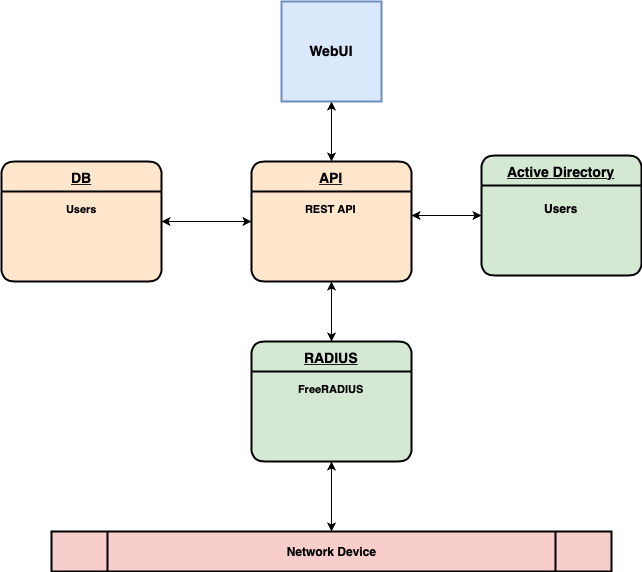

The diagram above was exported from draw.io. Its source (the exported page's mxGraphModel, read from the mxfile embedded in the PNG):
<mxGraphModel dx="1085" dy="1010" grid="1" gridSize="10" guides="1" tooltips="1" connect="1" arrows="1" fold="1" page="1" pageScale="1" pageWidth="827" pageHeight="1169" math="0" shadow="0">
  <root>
    <mxCell id="0" />
    <mxCell id="1" parent="0" />
    <mxCell id="zW_RqAdQi0LlIzgW4AgM-49" value="" style="group" parent="1" vertex="1" connectable="0">
      <mxGeometry x="112.5" y="560" width="160" height="120" as="geometry" />
    </mxCell>
    <mxCell id="zW_RqAdQi0LlIzgW4AgM-22" value="DB" style="swimlane;childLayout=stackLayout;horizontal=1;startSize=30;horizontalStack=0;fillColor=#ffe6cc;rounded=1;fontSize=14;fontStyle=5;strokeWidth=2;resizeParent=0;resizeLast=1;shadow=0;dashed=0;align=center;glass=0;strokeColor=#000000;comic=0;swimlaneLine=1;swimlaneFillColor=#FFE6CC;html=1;" parent="zW_RqAdQi0LlIzgW4AgM-49" vertex="1">
      <mxGeometry x="-2.5" width="160" height="120" as="geometry">
        <mxRectangle x="295" y="380" width="40" height="30" as="alternateBounds" />
      </mxGeometry>
    </mxCell>
    <mxCell id="zW_RqAdQi0LlIzgW4AgM-48" value="&lt;font style=&quot;font-size: 11px&quot;&gt;&lt;b&gt;Users&lt;/b&gt;&lt;br&gt;&lt;/font&gt;" style="text;html=1;resizable=0;points=[];autosize=1;align=center;verticalAlign=top;spacingTop=-4;fontSize=21;" parent="zW_RqAdQi0LlIzgW4AgM-22" vertex="1">
      <mxGeometry y="30" width="160" height="90" as="geometry" />
    </mxCell>
    <mxCell id="zW_RqAdQi0LlIzgW4AgM-50" value="" style="group" parent="1" vertex="1" connectable="0">
      <mxGeometry x="360" y="560" width="160" height="120" as="geometry" />
    </mxCell>
    <mxCell id="zW_RqAdQi0LlIzgW4AgM-51" value="API" style="swimlane;childLayout=stackLayout;horizontal=1;startSize=30;horizontalStack=0;fillColor=#ffe6cc;rounded=1;fontSize=14;fontStyle=5;strokeWidth=2;resizeParent=0;resizeLast=1;shadow=0;dashed=0;align=center;glass=0;strokeColor=#000000;comic=0;swimlaneLine=1;swimlaneFillColor=#FFE6CC;html=1;" parent="zW_RqAdQi0LlIzgW4AgM-50" vertex="1">
      <mxGeometry width="160" height="120" as="geometry">
        <mxRectangle x="295" y="380" width="40" height="30" as="alternateBounds" />
      </mxGeometry>
    </mxCell>
    <mxCell id="zW_RqAdQi0LlIzgW4AgM-52" value="&lt;font style=&quot;font-size: 11px&quot;&gt;&lt;b&gt;REST API&lt;/b&gt;&lt;br&gt;&lt;/font&gt;" style="text;html=1;resizable=0;points=[];autosize=1;align=center;verticalAlign=top;spacingTop=-4;fontSize=21;" parent="zW_RqAdQi0LlIzgW4AgM-51" vertex="1">
      <mxGeometry y="30" width="160" height="90" as="geometry" />
    </mxCell>
    <mxCell id="zW_RqAdQi0LlIzgW4AgM-59" style="edgeStyle=orthogonalEdgeStyle;rounded=0;orthogonalLoop=1;jettySize=auto;html=1;entryX=1;entryY=0.333;entryDx=0;entryDy=0;entryPerimeter=0;fontSize=21;startArrow=classic;startFill=1;" parent="1" source="zW_RqAdQi0LlIzgW4AgM-51" target="zW_RqAdQi0LlIzgW4AgM-48" edge="1">
      <mxGeometry relative="1" as="geometry" />
    </mxCell>
    <mxCell id="zW_RqAdQi0LlIzgW4AgM-61" value="" style="group;fillColor=#d5e8d4;strokeColor=#82b366;rounded=1;" parent="1" vertex="1" connectable="0">
      <mxGeometry x="360" y="740" width="160" height="120" as="geometry" />
    </mxCell>
    <mxCell id="zW_RqAdQi0LlIzgW4AgM-62" value="RADIUS" style="swimlane;childLayout=stackLayout;horizontal=1;startSize=30;horizontalStack=0;fillColor=#d5e8d4;rounded=1;fontSize=14;fontStyle=5;strokeWidth=2;resizeParent=0;resizeLast=1;shadow=0;dashed=0;align=center;glass=0;strokeColor=#000000;comic=0;swimlaneLine=1;swimlaneFillColor=#D5E8D4;html=1;" parent="1" vertex="1">
      <mxGeometry x="360" y="740" width="160" height="120" as="geometry">
        <mxRectangle x="295" y="380" width="40" height="30" as="alternateBounds" />
      </mxGeometry>
    </mxCell>
    <mxCell id="zW_RqAdQi0LlIzgW4AgM-65" value="&lt;font style=&quot;font-size: 11px&quot;&gt;&lt;b&gt;FreeRADIUS&lt;/b&gt;&lt;/font&gt;" style="text;html=1;resizable=0;points=[];autosize=1;align=center;verticalAlign=top;spacingTop=-4;fontSize=21;rounded=1;" parent="zW_RqAdQi0LlIzgW4AgM-62" vertex="1">
      <mxGeometry y="30" width="160" height="90" as="geometry" />
    </mxCell>
    <mxCell id="zW_RqAdQi0LlIzgW4AgM-83" style="edgeStyle=orthogonalEdgeStyle;rounded=0;orthogonalLoop=1;jettySize=auto;html=1;entryX=1;entryY=0.267;entryDx=0;entryDy=0;entryPerimeter=0;startArrow=classic;startFill=1;fontSize=21;" parent="1" source="zW_RqAdQi0LlIzgW4AgM-68" target="zW_RqAdQi0LlIzgW4AgM-52" edge="1">
      <mxGeometry relative="1" as="geometry" />
    </mxCell>
    <mxCell id="zW_RqAdQi0LlIzgW4AgM-68" value="Active Directory" style="swimlane;childLayout=stackLayout;horizontal=1;startSize=30;horizontalStack=0;fillColor=#d5e8d4;rounded=1;fontSize=14;fontStyle=5;strokeWidth=2;resizeParent=0;resizeLast=1;shadow=0;dashed=0;align=center;glass=0;strokeColor=#000000;comic=0;swimlaneLine=1;swimlaneFillColor=#D5E8D4;html=1;" parent="1" vertex="1">
      <mxGeometry x="590" y="554" width="160" height="120" as="geometry">
        <mxRectangle x="295" y="380" width="40" height="30" as="alternateBounds" />
      </mxGeometry>
    </mxCell>
    <mxCell id="8baojTTDxKvaL2jZVDfM-7" value="&lt;b&gt;&lt;br&gt;Users&lt;/b&gt;" style="text;html=1;resizable=0;points=[];autosize=1;align=center;verticalAlign=top;spacingTop=-4;" vertex="1" parent="zW_RqAdQi0LlIzgW4AgM-68">
      <mxGeometry y="30" width="160" height="90" as="geometry" />
    </mxCell>
    <mxCell id="8baojTTDxKvaL2jZVDfM-3" style="edgeStyle=orthogonalEdgeStyle;rounded=0;orthogonalLoop=1;jettySize=auto;html=1;entryX=0.5;entryY=0;entryDx=0;entryDy=0;endArrow=classic;endFill=1;startArrow=classic;startFill=1;" edge="1" parent="1" source="zW_RqAdQi0LlIzgW4AgM-76" target="zW_RqAdQi0LlIzgW4AgM-51">
      <mxGeometry relative="1" as="geometry" />
    </mxCell>
    <mxCell id="zW_RqAdQi0LlIzgW4AgM-76" value="&lt;b&gt;WebUI&lt;/b&gt;" style="strokeWidth=2;whiteSpace=wrap;html=1;align=center;fontSize=14;rounded=0;shadow=0;glass=0;comic=0;fillColor=#dae8fc;strokeColor=#6c8ebf;" parent="1" vertex="1">
      <mxGeometry x="390" y="400" width="100" height="100" as="geometry" />
    </mxCell>
    <mxCell id="8baojTTDxKvaL2jZVDfM-1" value="&lt;b&gt;Network Device&lt;/b&gt;" style="shape=process;whiteSpace=wrap;html=1;backgroundOutline=1;fillColor=#f8cecc;strokeColor=#000000;strokeWidth=2;" vertex="1" parent="1">
      <mxGeometry x="160" y="930" width="560" height="40" as="geometry" />
    </mxCell>
    <mxCell id="8baojTTDxKvaL2jZVDfM-4" style="edgeStyle=orthogonalEdgeStyle;rounded=0;orthogonalLoop=1;jettySize=auto;html=1;entryX=0.5;entryY=0;entryDx=0;entryDy=0;startArrow=classic;startFill=1;endArrow=classic;endFill=1;" edge="1" parent="1" source="zW_RqAdQi0LlIzgW4AgM-52" target="zW_RqAdQi0LlIzgW4AgM-62">
      <mxGeometry relative="1" as="geometry" />
    </mxCell>
    <mxCell id="8baojTTDxKvaL2jZVDfM-6" style="edgeStyle=orthogonalEdgeStyle;rounded=0;orthogonalLoop=1;jettySize=auto;html=1;entryX=0.5;entryY=0;entryDx=0;entryDy=0;startArrow=classic;startFill=1;endArrow=classic;endFill=1;" edge="1" parent="1" source="zW_RqAdQi0LlIzgW4AgM-65" target="8baojTTDxKvaL2jZVDfM-1">
      <mxGeometry relative="1" as="geometry" />
    </mxCell>
  </root>
</mxGraphModel>